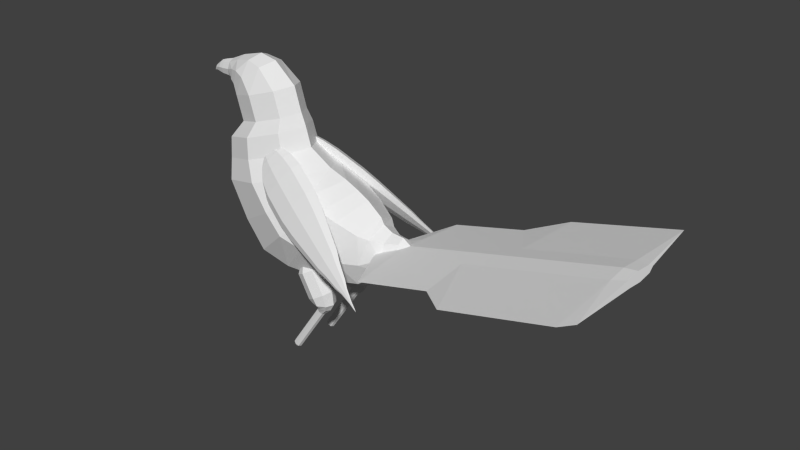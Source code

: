 # Source: magpie.blend  (saved by Blender 2.70.0; exported with 4.5.12 LTS)
import bpy
from mathutils import Matrix  # noqa: F401  (used for matrix-valued properties, if any)

bpy.ops.wm.read_factory_settings(use_empty=True)
scene = bpy.context.scene
scene.name = 'Scene'

# ---- collections
col_collection_1 = bpy.data.collections.new('Collection 1'); scene.collection.children.link(col_collection_1)

# ---- world
world_world = bpy.data.worlds.new('World'); scene.world = world_world
world_world.color = (0.05088, 0.05088, 0.05088)
world_world.use_sun_shadow = False
world_world.sun_shadow_jitter_overblur = 0.0
world_world.cycles.sampling_method = 'MANUAL'
world_world.cycles.sample_map_resolution = 256

# ---- meshes
me_cylinder_005 = bpy.data.meshes.new('Cylinder.005')
me_cylinder_005.from_pydata([(2.638e-07, 1.304e-07, 6.123), (7.238e-08, 0.956, -0.35), (7.238e-08, 0.956, 0.35), (0.2828, 0.2828, -0.35), (0.2828, 0.2828, 0.35), (0.4, -1.748e-08, -0.35), (0.4, -1.748e-08, 0.35), (0.2828, -0.2828, -0.35), (0.2828, -0.2828, 0.35), (-1.048e-07, -0.9367, -0.35), (-1.048e-07, -0.9367, 0.35), (-0.2828, -0.2828, -0.35), (-0.2828, -0.2828, 0.35), (-0.4, 4.77e-09, -0.35), (-0.4, 4.77e-09, 0.35), (-0.2828, 0.2828, -0.35), (-0.2828, 0.2828, 0.35), (1.931e-07, -9.245e-08, -1.116), (1.469e-07, 0.956, 1.019), (0.2828, 0.2828, 1.019), (0.4, -8.029e-08, 1.019), (0.2828, -0.2828, 1.019), (-3.033e-08, -0.9367, 1.019), (-0.2828, -0.2828, 1.019), (-0.4, -5.804e-08, 1.019), (-0.2828, 0.2828, 1.019), (1.171e-07, 0.956, 1.8), (0.2828, 0.2828, 1.8), (0.4, 1.844e-08, 1.8), (0.2828, -0.2828, 1.8), (-6.013e-08, -0.9367, 1.8), (-0.2828, -0.2828, 1.8), (-0.4, 4.069e-08, 1.8), (-0.2828, 0.2828, 1.8), (4.017e-07, 1.32, 2.723), (0.2828, 0.2828, 2.723), (0.4, 9.923e-08, 2.723), (0.2828, -0.2828, 2.723), (-3.83e-07, -1.311, 2.723), (-0.2828, -0.2828, 2.723), (-0.4, 1.215e-07, 2.723), (-0.2828, 0.2828, 2.723), (2.08e-07, 1.32, 3.671), (0.2828, 0.2828, 3.671), (0.4, 1.8e-07, 3.671), (0.2828, -0.2828, 3.671), (-5.767e-07, -1.311, 3.671), (-0.2828, -0.2828, 3.671), (-0.4, 2.023e-07, 3.671), (-0.2828, 0.2828, 3.671), (1.782e-07, 1.32, 4.474), (0.2828, 0.2828, 4.474), (0.4, 2.765e-07, 4.474), (0.2828, -0.2828, 4.474), (-6.065e-07, -1.311, 4.474), (-0.2828, -0.2828, 4.474), (-0.4, 2.987e-07, 4.474), (-0.2828, 0.2828, 4.474), (5.06e-07, 1.32, 5.113), (0.2828, 0.2828, 5.113), (0.4, 2.119e-07, 5.113), (0.2828, -0.2828, 5.113), (-2.787e-07, -1.311, 5.113), (-0.2828, -0.2828, 5.113), (-0.4, 2.341e-07, 5.113), (-0.2828, 0.2828, 5.113), (6.849e-07, 1.32, 5.78), (0.2828, 0.2828, 5.78), (0.4, 1.445e-07, 5.78), (0.2828, -0.2828, 5.78), (-9.986e-08, -1.311, 5.78), (-0.2828, -0.2828, 5.78), (-0.4, 1.667e-07, 5.78), (-0.2828, 0.2828, 5.78), (2.638e-07, 0.294, 6.123), (0.2079, 0.2079, 6.123), (0.294, 1.175e-07, 6.123), (0.2079, -0.2079, 6.123), (-1.397e-07, -1.205, 6.123), (-0.2079, -0.2079, 6.123), (-0.294, 1.339e-07, 6.123), (-0.2079, 0.2079, 6.123), (1.931e-07, 0.2533, -1.116), (0.1791, 0.1791, -1.116), (0.2533, -1.035e-07, -1.116), (0.1791, -0.1791, -1.116), (1.71e-07, -0.2533, -1.116), (-0.1791, -0.1791, -1.116), (-0.2533, -8.943e-08, -1.116), (-0.1791, 0.1791, -1.116)], [], [(1, 3, 83, 82), (4, 2, 18, 19), (1, 2, 4, 3), (3, 5, 84, 83), (6, 4, 19, 20), (3, 4, 6, 5), (5, 7, 85, 84), (8, 6, 20, 21), (5, 6, 8, 7), (7, 9, 86, 85), (10, 8, 21, 22), (7, 8, 10, 9), (9, 11, 87, 86), (12, 10, 22, 23), (9, 10, 12, 11), (11, 13, 88, 87), (14, 12, 23, 24), (11, 12, 14, 13), (13, 15, 89, 88), (16, 14, 24, 25), (13, 14, 16, 15), (15, 1, 82, 89), (2, 16, 25, 18), (15, 16, 2, 1), (19, 18, 26, 27), (20, 19, 27, 28), (21, 20, 28, 29), (22, 21, 29, 30), (23, 22, 30, 31), (24, 23, 31, 32), (25, 24, 32, 33), (18, 25, 33, 26), (27, 26, 34, 35), (28, 27, 35, 36), (29, 28, 36, 37), (30, 29, 37, 38), (31, 30, 38, 39), (32, 31, 39, 40), (33, 32, 40, 41), (26, 33, 41, 34), (35, 34, 42, 43), (36, 35, 43, 44), (37, 36, 44, 45), (38, 37, 45, 46), (39, 38, 46, 47), (40, 39, 47, 48), (41, 40, 48, 49), (34, 41, 49, 42), (43, 42, 50, 51), (44, 43, 51, 52), (45, 44, 52, 53), (46, 45, 53, 54), (47, 46, 54, 55), (48, 47, 55, 56), (49, 48, 56, 57), (42, 49, 57, 50), (51, 50, 58, 59), (52, 51, 59, 60), (53, 52, 60, 61), (54, 53, 61, 62), (55, 54, 62, 63), (56, 55, 63, 64), (57, 56, 64, 65), (50, 57, 65, 58), (59, 58, 66, 67), (60, 59, 67, 68), (61, 60, 68, 69), (62, 61, 69, 70), (63, 62, 70, 71), (64, 63, 71, 72), (65, 64, 72, 73), (58, 65, 73, 66), (67, 66, 74, 75), (68, 67, 75, 76), (69, 68, 76, 77), (70, 69, 77, 78), (71, 70, 78, 79), (72, 71, 79, 80), (73, 72, 80, 81), (66, 73, 81, 74), (0, 75, 74), (0, 76, 75), (0, 77, 76), (0, 78, 77), (0, 79, 78), (0, 80, 79), (0, 81, 80), (0, 74, 81), (17, 82, 83), (17, 83, 84), (17, 84, 85), (17, 85, 86), (17, 86, 87), (17, 87, 88), (17, 88, 89), (17, 89, 82)])
me_cylinder_005.use_remesh_preserve_volume = False
me_cylinder_005.use_remesh_preserve_attributes = False
me_cylinder_005.use_mirror_vertex_groups = False
me_cylinder_005.update()
me_cylinder_004 = bpy.data.meshes.new('Cylinder.004')
me_cylinder_004.from_pydata([(0.0, 0.4, -0.35), (0.0, 0.4, 0.35), (0.2828, 0.2828, -0.35), (0.2828, 0.2828, 0.35), (0.4, -1.748e-08, -0.35), (0.4, -1.748e-08, 0.35), (0.2828, -0.2828, -0.35), (0.2828, -0.2828, 0.35), (-3.497e-08, -0.4, -0.35), (-3.497e-08, -0.4, 0.35), (-0.2828, -0.2828, -0.35), (-0.2828, -0.2828, 0.35), (-0.4, 4.77e-09, -0.35), (-0.4, 4.77e-09, 0.35), (-0.2828, 0.2828, -0.35), (-0.2828, 0.2828, 0.35), (-1.877, -1.175e-07, -1.571), (-0.0549, 0.3326, -0.5728), (0.1602, 0.2352, -0.6672), (0.2493, -1.899e-08, -0.7062), (0.1602, -0.2352, -0.6672), (-0.0549, -0.3326, -0.5728), (-0.27, -0.2352, -0.4785), (-0.3591, -1.478e-09, -0.4394), (-0.27, 0.2352, -0.4785), (-0.1062, 0.2104, -0.6877), (0.006385, 0.1488, -0.7841), (0.05302, -1.434e-08, -0.824), (0.006385, -0.1488, -0.7841), (-0.1062, -0.2104, -0.6877), (-0.2188, -0.1488, -0.5913), (-0.2654, -3.283e-10, -0.5514), (-0.2188, 0.1488, -0.5913), (-0.2905, 0.122, -0.7804), (-0.2517, 0.08629, -0.8567), (-0.2356, -2.228e-08, -0.8884), (-0.2517, -0.08629, -0.8567), (-0.2905, -0.122, -0.7804), (-0.3292, -0.08629, -0.704), (-0.3453, -9.648e-09, -0.6723), (-0.3292, 0.08629, -0.704), (3.38e-08, 1.831e-09, 0.6726), (-0.6219, 0.122, -0.9456), (-0.5831, 0.08629, -1.022), (-0.5671, -5.122e-08, -1.054), (-0.5831, -0.08629, -1.022), (-0.6219, -0.122, -0.9456), (-0.6607, -0.08629, -0.8692), (-0.6767, -3.859e-08, -0.8375), (-0.6607, 0.08629, -0.8692), (-0.9211, 0.122, -1.095), (-0.8823, 0.08629, -1.171), (-0.8663, -6.628e-08, -1.203), (-0.8823, -0.08629, -1.171), (-0.9211, -0.122, -1.095), (-0.9599, -0.08629, -1.018), (-0.9759, -5.365e-08, -0.9867), (-0.9599, 0.08629, -1.018), (-1.274, 0.122, -1.271), (-1.235, 0.08629, -1.347), (-1.219, -8.174e-08, -1.379), (-1.235, -0.08629, -1.347), (-1.274, -0.122, -1.271), (-1.313, -0.08629, -1.194), (-1.329, -6.911e-08, -1.163), (-1.313, 0.08629, -1.194), (-1.676, 0.122, -1.471), (-1.638, 0.08629, -1.548), (-1.621, -1.133e-07, -1.579), (-1.638, -0.08629, -1.548), (-1.676, -0.122, -1.471), (-1.715, -0.08629, -1.395), (-1.731, -1.007e-07, -1.363), (-1.715, 0.08629, -1.395), (-1.777, 0.122, -1.521), (-1.738, 0.08629, -1.598), (-1.722, -1.226e-07, -1.629), (-1.738, -0.08629, -1.598), (-1.777, -0.122, -1.521), (-1.815, -0.08629, -1.445), (-1.832, -1.099e-07, -1.413), (-1.815, 0.08629, -1.445), (-1.877, 0.04294, -1.571), (-1.864, 0.03036, -1.598), (-1.858, -1.204e-07, -1.609), (-1.864, -0.03036, -1.598), (-1.877, -0.04294, -1.571), (-1.891, -0.03036, -1.544), (-1.897, -1.16e-07, -1.533), (-1.891, 0.03036, -1.544), (3.38e-08, 0.1605, 0.6726), (0.1135, 0.1135, 0.6726), (0.1605, -5.186e-09, 0.6726), (0.1135, -0.1135, 0.6726), (1.977e-08, -0.1605, 0.6726), (-0.1135, -0.1135, 0.6726), (-0.1605, 3.745e-09, 0.6726), (-0.1135, 0.1135, 0.6726)], [], [(0, 2, 18, 17), (3, 1, 90, 91), (0, 1, 3, 2), (2, 4, 19, 18), (5, 3, 91, 92), (2, 3, 5, 4), (4, 6, 20, 19), (7, 5, 92, 93), (4, 5, 7, 6), (6, 8, 21, 20), (9, 7, 93, 94), (6, 7, 9, 8), (8, 10, 22, 21), (11, 9, 94, 95), (8, 9, 11, 10), (10, 12, 23, 22), (13, 11, 95, 96), (10, 11, 13, 12), (12, 14, 24, 23), (15, 13, 96, 97), (12, 13, 15, 14), (14, 0, 17, 24), (1, 15, 97, 90), (14, 15, 1, 0), (17, 18, 26, 25), (18, 19, 27, 26), (19, 20, 28, 27), (20, 21, 29, 28), (21, 22, 30, 29), (22, 23, 31, 30), (23, 24, 32, 31), (24, 17, 25, 32), (25, 26, 34, 33), (26, 27, 35, 34), (27, 28, 36, 35), (28, 29, 37, 36), (29, 30, 38, 37), (30, 31, 39, 38), (31, 32, 40, 39), (32, 25, 33, 40), (33, 34, 43, 42), (34, 35, 44, 43), (35, 36, 45, 44), (36, 37, 46, 45), (37, 38, 47, 46), (38, 39, 48, 47), (39, 40, 49, 48), (40, 33, 42, 49), (42, 43, 51, 50), (43, 44, 52, 51), (44, 45, 53, 52), (45, 46, 54, 53), (46, 47, 55, 54), (47, 48, 56, 55), (48, 49, 57, 56), (49, 42, 50, 57), (50, 51, 59, 58), (51, 52, 60, 59), (52, 53, 61, 60), (53, 54, 62, 61), (54, 55, 63, 62), (55, 56, 64, 63), (56, 57, 65, 64), (57, 50, 58, 65), (58, 59, 67, 66), (59, 60, 68, 67), (60, 61, 69, 68), (61, 62, 70, 69), (62, 63, 71, 70), (63, 64, 72, 71), (64, 65, 73, 72), (65, 58, 66, 73), (66, 67, 75, 74), (67, 68, 76, 75), (68, 69, 77, 76), (69, 70, 78, 77), (70, 71, 79, 78), (71, 72, 80, 79), (72, 73, 81, 80), (73, 66, 74, 81), (74, 75, 83, 82), (75, 76, 84, 83), (76, 77, 85, 84), (77, 78, 86, 85), (78, 79, 87, 86), (79, 80, 88, 87), (80, 81, 89, 88), (81, 74, 82, 89), (16, 82, 83), (16, 83, 84), (16, 84, 85), (16, 85, 86), (16, 86, 87), (16, 87, 88), (16, 88, 89), (16, 89, 82), (41, 91, 90), (41, 92, 91), (41, 93, 92), (41, 94, 93), (41, 95, 94), (41, 96, 95), (41, 97, 96), (41, 90, 97)])
me_cylinder_004.use_remesh_preserve_volume = False
me_cylinder_004.use_remesh_preserve_attributes = False
me_cylinder_004.use_mirror_vertex_groups = False
me_cylinder_004.update()
me_cylinder_003 = bpy.data.meshes.new('Cylinder.003')
me_cylinder_003.from_pydata([(0.0, 0.4, -0.35), (0.0, 0.4, 0.35), (0.2828, 0.2828, -0.35), (0.2828, 0.2828, 0.35), (0.4, -1.748e-08, -0.35), (0.4, -1.748e-08, 0.35), (0.2828, -0.2828, -0.35), (0.2828, -0.2828, 0.35), (-3.497e-08, -0.4, -0.35), (-3.497e-08, -0.4, 0.35), (-0.2828, -0.2828, -0.35), (-0.2828, -0.2828, 0.35), (-0.4, 4.77e-09, -0.35), (-0.4, 4.77e-09, 0.35), (-0.2828, 0.2828, -0.35), (-0.2828, 0.2828, 0.35), (-3.718e-08, 0.3637, -0.7657), (0.2572, 0.2572, -0.7657), (0.3637, 3.028e-09, -0.7657), (0.2572, -0.2572, -0.7657), (-6.897e-08, -0.3637, -0.7657), (-0.2572, -0.2572, -0.7657), (-0.3637, 2.326e-08, -0.7657), (-0.2572, 0.2572, -0.7657), (1.671e-08, 0.309, -1.162), (0.2185, 0.2185, -1.162), (0.309, 2.277e-08, -1.162), (0.2185, -0.2185, -1.162), (-1.03e-08, -0.309, -1.162), (-0.2185, -0.2185, -1.162), (-0.309, 3.996e-08, -1.162), (-0.2185, 0.2185, -1.162), (1.617e-08, 0.261, -1.494), (0.1845, 0.1845, -1.494), (0.261, 4.274e-08, -1.494), (0.1845, -0.1845, -1.494), (-6.645e-09, -0.261, -1.494), (-0.1845, -0.1845, -1.494), (-0.261, 5.726e-08, -1.494), (-0.1845, 0.1845, -1.494), (7.648e-08, 0.2269, -1.748), (0.1604, 0.1604, -1.748), (0.2269, 5.632e-08, -1.748), (0.1604, -0.1604, -1.748), (5.664e-08, -0.2269, -1.748), (-0.1604, -0.1604, -1.748), (-0.2269, 6.895e-08, -1.748), (-0.1604, 0.1604, -1.748), (3.856e-08, 0.1729, -1.975), (0.1223, 0.1223, -1.975), (0.1729, 7.078e-08, -1.975), (0.1223, -0.1223, -1.975), (2.344e-08, -0.1729, -1.975), (-0.1223, -0.1223, -1.975), (-0.1729, 8.04e-08, -1.975), (-0.1223, 0.1223, -1.975), (-1.62e-09, 0.1389, -2.167), (0.09823, 0.09823, -2.167), (0.1389, 8.149e-08, -2.167), (0.09823, -0.09823, -2.167), (-1.376e-08, -0.1389, -2.167), (-0.09823, -0.09823, -2.167), (-0.1389, 8.922e-08, -2.167), (-0.09823, 0.09823, -2.167), (-5.759e-08, 0.1101, -2.346), (0.07785, 0.07785, -2.346), (0.1101, 9.134e-08, -2.346), (0.07785, -0.07785, -2.346), (-6.722e-08, -0.1101, -2.346), (-0.07785, -0.07785, -2.346), (-0.1101, 9.747e-08, -2.346), (-0.07785, 0.07785, -2.346), (-8.646e-08, 0.06185, -2.538), (0.04373, 0.04373, -2.538), (0.06185, 1.023e-07, -2.538), (0.04373, -0.04373, -2.538), (-9.187e-08, -0.06185, -2.538), (-0.04373, -0.04373, -2.538), (-0.06185, 1.057e-07, -2.538), (-0.04373, 0.04373, -2.538), (-7.173e-08, 0.0395, -2.695), (0.02793, 0.02793, -2.695), (0.0395, 1.102e-07, -2.695), (0.02793, -0.02793, -2.695), (-7.518e-08, -0.0395, -2.695), (-0.02793, -0.02793, -2.695), (-0.0395, 1.124e-07, -2.695), (-0.02793, 0.02793, -2.695), (-2.273e-08, 1.256e-07, -3.037), (-7.99e-08, 0.02091, -2.825), (0.01478, 0.01478, -2.825), (0.02091, 1.156e-07, -2.825), (0.01478, -0.01478, -2.825), (-8.173e-08, -0.02091, -2.825), (-0.01478, -0.01478, -2.825), (-0.02091, 1.167e-07, -2.825), (-0.01478, 0.01478, -2.825), (-8.403e-08, 0.01181, -2.955), (0.008351, 0.008351, -2.955), (0.01181, 1.222e-07, -2.955), (0.008351, -0.008351, -2.955), (-8.506e-08, -0.01181, -2.955), (-0.008351, -0.008351, -2.955), (-0.01181, 1.228e-07, -2.955), (-0.008351, 0.008351, -2.955), (-2.273e-08, 0.002112, -3.037), (0.001493, 0.001493, -3.037), (0.002112, 1.255e-07, -3.037), (0.001493, -0.001493, -3.037), (-2.291e-08, -0.002112, -3.037), (-0.001493, -0.001493, -3.037), (-0.002112, 1.257e-07, -3.037), (-0.001493, 0.001493, -3.037), (-4.489e-08, 0.3543, 0.7047), (0.2505, 0.2505, 0.7047), (0.3543, -3.475e-08, 0.7047), (0.2505, -0.2505, 0.7047), (-7.587e-08, -0.3543, 0.7047), (-0.2505, -0.2505, 0.7047), (-0.3543, -1.504e-08, 0.7047), (-0.2505, 0.2505, 0.7047), (1.325e-07, -4.833e-08, 1.249), (-4.571e-08, 0.2935, 0.944), (0.2075, 0.2075, 0.944), (0.2935, -4.385e-08, 0.944), (0.2075, -0.2075, 0.944), (-7.137e-08, -0.2935, 0.944), (-0.2075, -0.2075, 0.944), (-0.2935, -2.752e-08, 0.944), (-0.2075, 0.2075, 0.944), (-4.953e-08, 0.1729, 1.144), (0.1223, 0.1223, 1.144), (0.1729, -4.859e-08, 1.144), (0.1223, -0.1223, 1.144), (-6.465e-08, -0.1729, 1.144), (-0.1223, -0.1223, 1.144), (-0.1729, -3.897e-08, 1.144), (-0.1223, 0.1223, 1.144), (1.325e-07, 0.05693, 1.249), (0.04025, 0.04025, 1.249), (0.05693, -5.082e-08, 1.249), (0.04025, -0.04025, 1.249), (1.275e-07, -0.05693, 1.249), (-0.04025, -0.04025, 1.249), (-0.05693, -4.765e-08, 1.249), (-0.04025, 0.04025, 1.249)], [], [(0, 2, 17, 16), (3, 1, 113, 114), (0, 1, 3, 2), (2, 4, 18, 17), (5, 3, 114, 115), (2, 3, 5, 4), (4, 6, 19, 18), (7, 5, 115, 116), (4, 5, 7, 6), (6, 8, 20, 19), (9, 7, 116, 117), (6, 7, 9, 8), (8, 10, 21, 20), (11, 9, 117, 118), (8, 9, 11, 10), (10, 12, 22, 21), (13, 11, 118, 119), (10, 11, 13, 12), (12, 14, 23, 22), (15, 13, 119, 120), (12, 13, 15, 14), (14, 0, 16, 23), (1, 15, 120, 113), (14, 15, 1, 0), (16, 17, 25, 24), (17, 18, 26, 25), (18, 19, 27, 26), (19, 20, 28, 27), (20, 21, 29, 28), (21, 22, 30, 29), (22, 23, 31, 30), (23, 16, 24, 31), (24, 25, 33, 32), (25, 26, 34, 33), (26, 27, 35, 34), (27, 28, 36, 35), (28, 29, 37, 36), (29, 30, 38, 37), (30, 31, 39, 38), (31, 24, 32, 39), (32, 33, 41, 40), (33, 34, 42, 41), (34, 35, 43, 42), (35, 36, 44, 43), (36, 37, 45, 44), (37, 38, 46, 45), (38, 39, 47, 46), (39, 32, 40, 47), (40, 41, 49, 48), (41, 42, 50, 49), (42, 43, 51, 50), (43, 44, 52, 51), (44, 45, 53, 52), (45, 46, 54, 53), (46, 47, 55, 54), (47, 40, 48, 55), (48, 49, 57, 56), (49, 50, 58, 57), (50, 51, 59, 58), (51, 52, 60, 59), (52, 53, 61, 60), (53, 54, 62, 61), (54, 55, 63, 62), (55, 48, 56, 63), (56, 57, 65, 64), (57, 58, 66, 65), (58, 59, 67, 66), (59, 60, 68, 67), (60, 61, 69, 68), (61, 62, 70, 69), (62, 63, 71, 70), (63, 56, 64, 71), (64, 65, 73, 72), (65, 66, 74, 73), (66, 67, 75, 74), (67, 68, 76, 75), (68, 69, 77, 76), (69, 70, 78, 77), (70, 71, 79, 78), (71, 64, 72, 79), (72, 73, 81, 80), (73, 74, 82, 81), (74, 75, 83, 82), (75, 76, 84, 83), (76, 77, 85, 84), (77, 78, 86, 85), (78, 79, 87, 86), (79, 72, 80, 87), (80, 81, 90, 89), (81, 82, 91, 90), (82, 83, 92, 91), (83, 84, 93, 92), (84, 85, 94, 93), (85, 86, 95, 94), (86, 87, 96, 95), (87, 80, 89, 96), (89, 90, 98, 97), (90, 91, 99, 98), (91, 92, 100, 99), (92, 93, 101, 100), (93, 94, 102, 101), (94, 95, 103, 102), (95, 96, 104, 103), (96, 89, 97, 104), (97, 98, 106, 105), (98, 99, 107, 106), (99, 100, 108, 107), (100, 101, 109, 108), (101, 102, 110, 109), (102, 103, 111, 110), (103, 104, 112, 111), (104, 97, 105, 112), (88, 105, 106), (88, 106, 107), (88, 107, 108), (88, 108, 109), (88, 109, 110), (88, 110, 111), (88, 111, 112), (88, 112, 105), (114, 113, 122, 123), (115, 114, 123, 124), (116, 115, 124, 125), (117, 116, 125, 126), (118, 117, 126, 127), (119, 118, 127, 128), (120, 119, 128, 129), (113, 120, 129, 122), (123, 122, 130, 131), (124, 123, 131, 132), (125, 124, 132, 133), (126, 125, 133, 134), (127, 126, 134, 135), (128, 127, 135, 136), (129, 128, 136, 137), (122, 129, 137, 130), (131, 130, 138, 139), (132, 131, 139, 140), (133, 132, 140, 141), (134, 133, 141, 142), (135, 134, 142, 143), (136, 135, 143, 144), (137, 136, 144, 145), (130, 137, 145, 138), (121, 139, 138), (121, 140, 139), (121, 141, 140), (121, 142, 141), (121, 143, 142), (121, 144, 143), (121, 145, 144), (121, 138, 145)])
me_cylinder_003.use_remesh_preserve_volume = False
me_cylinder_003.use_remesh_preserve_attributes = False
me_cylinder_003.use_mirror_vertex_groups = False
me_cylinder_003.update()
me_cylinder_002 = bpy.data.meshes.new('Cylinder.002')
me_cylinder_002.from_pydata([(0.0, 0.4, -0.35), (0.0, 0.4, 0.35), (0.2828, 0.2828, -0.35), (0.2828, 0.2828, 0.35), (0.4, -1.748e-08, -0.35), (0.4, -1.748e-08, 0.35), (0.2828, -0.2828, -0.35), (0.2828, -0.2828, 0.35), (-3.497e-08, -0.4, -0.35), (-3.497e-08, -0.4, 0.35), (-0.2828, -0.2828, -0.35), (-0.2828, -0.2828, 0.35), (-0.4, 4.77e-09, -0.35), (-0.4, 4.77e-09, 0.35), (-0.2828, 0.2828, -0.35), (-0.2828, 0.2828, 0.35), (-3.718e-08, 0.3637, -0.7657), (0.2572, 0.2572, -0.7657), (0.3637, 3.028e-09, -0.7657), (0.2572, -0.2572, -0.7657), (-6.897e-08, -0.3637, -0.7657), (-0.2572, -0.2572, -0.7657), (-0.3637, 2.326e-08, -0.7657), (-0.2572, 0.2572, -0.7657), (1.671e-08, 0.309, -1.162), (0.2185, 0.2185, -1.162), (0.309, 2.277e-08, -1.162), (0.2185, -0.2185, -1.162), (-1.03e-08, -0.309, -1.162), (-0.2185, -0.2185, -1.162), (-0.309, 3.996e-08, -1.162), (-0.2185, 0.2185, -1.162), (1.617e-08, 0.261, -1.494), (0.1845, 0.1845, -1.494), (0.261, 4.274e-08, -1.494), (0.1845, -0.1845, -1.494), (-6.645e-09, -0.261, -1.494), (-0.1845, -0.1845, -1.494), (-0.261, 5.726e-08, -1.494), (-0.1845, 0.1845, -1.494), (7.648e-08, 0.2269, -1.748), (0.1604, 0.1604, -1.748), (0.2269, 5.632e-08, -1.748), (0.1604, -0.1604, -1.748), (5.664e-08, -0.2269, -1.748), (-0.1604, -0.1604, -1.748), (-0.2269, 6.895e-08, -1.748), (-0.1604, 0.1604, -1.748), (3.856e-08, 0.1729, -1.975), (0.1223, 0.1223, -1.975), (0.1729, 7.078e-08, -1.975), (0.1223, -0.1223, -1.975), (2.344e-08, -0.1729, -1.975), (-0.1223, -0.1223, -1.975), (-0.1729, 8.04e-08, -1.975), (-0.1223, 0.1223, -1.975), (-1.62e-09, 0.1389, -2.167), (0.09823, 0.09823, -2.167), (0.1389, 8.149e-08, -2.167), (0.09823, -0.09823, -2.167), (-1.376e-08, -0.1389, -2.167), (-0.09823, -0.09823, -2.167), (-0.1389, 8.922e-08, -2.167), (-0.09823, 0.09823, -2.167), (-5.759e-08, 0.1101, -2.346), (0.07785, 0.07785, -2.346), (0.1101, 9.134e-08, -2.346), (0.07785, -0.07785, -2.346), (-6.722e-08, -0.1101, -2.346), (-0.07785, -0.07785, -2.346), (-0.1101, 9.747e-08, -2.346), (-0.07785, 0.07785, -2.346), (-8.646e-08, 0.06185, -2.538), (0.04373, 0.04373, -2.538), (0.06185, 1.023e-07, -2.538), (0.04373, -0.04373, -2.538), (-9.187e-08, -0.06185, -2.538), (-0.04373, -0.04373, -2.538), (-0.06185, 1.057e-07, -2.538), (-0.04373, 0.04373, -2.538), (-7.173e-08, 0.0395, -2.695), (0.02793, 0.02793, -2.695), (0.0395, 1.102e-07, -2.695), (0.02793, -0.02793, -2.695), (-7.518e-08, -0.0395, -2.695), (-0.02793, -0.02793, -2.695), (-0.0395, 1.124e-07, -2.695), (-0.02793, 0.02793, -2.695), (-2.273e-08, 1.256e-07, -3.037), (-7.99e-08, 0.02091, -2.825), (0.01478, 0.01478, -2.825), (0.02091, 1.156e-07, -2.825), (0.01478, -0.01478, -2.825), (-8.173e-08, -0.02091, -2.825), (-0.01478, -0.01478, -2.825), (-0.02091, 1.167e-07, -2.825), (-0.01478, 0.01478, -2.825), (-8.403e-08, 0.01181, -2.955), (0.008351, 0.008351, -2.955), (0.01181, 1.222e-07, -2.955), (0.008351, -0.008351, -2.955), (-8.506e-08, -0.01181, -2.955), (-0.008351, -0.008351, -2.955), (-0.01181, 1.228e-07, -2.955), (-0.008351, 0.008351, -2.955), (-2.273e-08, 0.002112, -3.037), (0.001493, 0.001493, -3.037), (0.002112, 1.255e-07, -3.037), (0.001493, -0.001493, -3.037), (-2.291e-08, -0.002112, -3.037), (-0.001493, -0.001493, -3.037), (-0.002112, 1.257e-07, -3.037), (-0.001493, 0.001493, -3.037), (-4.489e-08, 0.3543, 0.7047), (0.2505, 0.2505, 0.7047), (0.3543, -3.475e-08, 0.7047), (0.2505, -0.2505, 0.7047), (-7.587e-08, -0.3543, 0.7047), (-0.2505, -0.2505, 0.7047), (-0.3543, -1.504e-08, 0.7047), (-0.2505, 0.2505, 0.7047), (1.325e-07, -4.833e-08, 1.249), (-4.571e-08, 0.2935, 0.944), (0.2075, 0.2075, 0.944), (0.2935, -4.385e-08, 0.944), (0.2075, -0.2075, 0.944), (-7.137e-08, -0.2935, 0.944), (-0.2075, -0.2075, 0.944), (-0.2935, -2.752e-08, 0.944), (-0.2075, 0.2075, 0.944), (-4.953e-08, 0.1729, 1.144), (0.1223, 0.1223, 1.144), (0.1729, -4.859e-08, 1.144), (0.1223, -0.1223, 1.144), (-6.465e-08, -0.1729, 1.144), (-0.1223, -0.1223, 1.144), (-0.1729, -3.897e-08, 1.144), (-0.1223, 0.1223, 1.144), (1.325e-07, 0.05693, 1.249), (0.04025, 0.04025, 1.249), (0.05693, -5.082e-08, 1.249), (0.04025, -0.04025, 1.249), (1.275e-07, -0.05693, 1.249), (-0.04025, -0.04025, 1.249), (-0.05693, -4.765e-08, 1.249), (-0.04025, 0.04025, 1.249)], [], [(0, 2, 17, 16), (3, 1, 113, 114), (0, 1, 3, 2), (2, 4, 18, 17), (5, 3, 114, 115), (2, 3, 5, 4), (4, 6, 19, 18), (7, 5, 115, 116), (4, 5, 7, 6), (6, 8, 20, 19), (9, 7, 116, 117), (6, 7, 9, 8), (8, 10, 21, 20), (11, 9, 117, 118), (8, 9, 11, 10), (10, 12, 22, 21), (13, 11, 118, 119), (10, 11, 13, 12), (12, 14, 23, 22), (15, 13, 119, 120), (12, 13, 15, 14), (14, 0, 16, 23), (1, 15, 120, 113), (14, 15, 1, 0), (16, 17, 25, 24), (17, 18, 26, 25), (18, 19, 27, 26), (19, 20, 28, 27), (20, 21, 29, 28), (21, 22, 30, 29), (22, 23, 31, 30), (23, 16, 24, 31), (24, 25, 33, 32), (25, 26, 34, 33), (26, 27, 35, 34), (27, 28, 36, 35), (28, 29, 37, 36), (29, 30, 38, 37), (30, 31, 39, 38), (31, 24, 32, 39), (32, 33, 41, 40), (33, 34, 42, 41), (34, 35, 43, 42), (35, 36, 44, 43), (36, 37, 45, 44), (37, 38, 46, 45), (38, 39, 47, 46), (39, 32, 40, 47), (40, 41, 49, 48), (41, 42, 50, 49), (42, 43, 51, 50), (43, 44, 52, 51), (44, 45, 53, 52), (45, 46, 54, 53), (46, 47, 55, 54), (47, 40, 48, 55), (48, 49, 57, 56), (49, 50, 58, 57), (50, 51, 59, 58), (51, 52, 60, 59), (52, 53, 61, 60), (53, 54, 62, 61), (54, 55, 63, 62), (55, 48, 56, 63), (56, 57, 65, 64), (57, 58, 66, 65), (58, 59, 67, 66), (59, 60, 68, 67), (60, 61, 69, 68), (61, 62, 70, 69), (62, 63, 71, 70), (63, 56, 64, 71), (64, 65, 73, 72), (65, 66, 74, 73), (66, 67, 75, 74), (67, 68, 76, 75), (68, 69, 77, 76), (69, 70, 78, 77), (70, 71, 79, 78), (71, 64, 72, 79), (72, 73, 81, 80), (73, 74, 82, 81), (74, 75, 83, 82), (75, 76, 84, 83), (76, 77, 85, 84), (77, 78, 86, 85), (78, 79, 87, 86), (79, 72, 80, 87), (80, 81, 90, 89), (81, 82, 91, 90), (82, 83, 92, 91), (83, 84, 93, 92), (84, 85, 94, 93), (85, 86, 95, 94), (86, 87, 96, 95), (87, 80, 89, 96), (89, 90, 98, 97), (90, 91, 99, 98), (91, 92, 100, 99), (92, 93, 101, 100), (93, 94, 102, 101), (94, 95, 103, 102), (95, 96, 104, 103), (96, 89, 97, 104), (97, 98, 106, 105), (98, 99, 107, 106), (99, 100, 108, 107), (100, 101, 109, 108), (101, 102, 110, 109), (102, 103, 111, 110), (103, 104, 112, 111), (104, 97, 105, 112), (88, 105, 106), (88, 106, 107), (88, 107, 108), (88, 108, 109), (88, 109, 110), (88, 110, 111), (88, 111, 112), (88, 112, 105), (114, 113, 122, 123), (115, 114, 123, 124), (116, 115, 124, 125), (117, 116, 125, 126), (118, 117, 126, 127), (119, 118, 127, 128), (120, 119, 128, 129), (113, 120, 129, 122), (123, 122, 130, 131), (124, 123, 131, 132), (125, 124, 132, 133), (126, 125, 133, 134), (127, 126, 134, 135), (128, 127, 135, 136), (129, 128, 136, 137), (122, 129, 137, 130), (131, 130, 138, 139), (132, 131, 139, 140), (133, 132, 140, 141), (134, 133, 141, 142), (135, 134, 142, 143), (136, 135, 143, 144), (137, 136, 144, 145), (130, 137, 145, 138), (121, 139, 138), (121, 140, 139), (121, 141, 140), (121, 142, 141), (121, 143, 142), (121, 144, 143), (121, 145, 144), (121, 138, 145)])
me_cylinder_002.use_remesh_preserve_volume = False
me_cylinder_002.use_remesh_preserve_attributes = False
me_cylinder_002.use_mirror_vertex_groups = False
me_cylinder_002.update()
me_cylinder_001 = bpy.data.meshes.new('Cylinder.001')
me_cylinder_001.from_pydata([(0.0, 0.4, -0.35), (0.0, 0.4, 0.35), (0.2828, 0.2828, -0.35), (0.2828, 0.2828, 0.35), (0.4, -1.748e-08, -0.35), (0.4, -1.748e-08, 0.35), (0.2828, -0.2828, -0.35), (0.2828, -0.2828, 0.35), (-3.497e-08, -0.4, -0.35), (-3.497e-08, -0.4, 0.35), (-0.2828, -0.2828, -0.35), (-0.2828, -0.2828, 0.35), (-0.4, 4.77e-09, -0.35), (-0.4, 4.77e-09, 0.35), (-0.2828, 0.2828, -0.35), (-0.2828, 0.2828, 0.35), (-1.877, -1.175e-07, -1.571), (-0.0549, 0.3326, -0.5728), (0.1602, 0.2352, -0.6672), (0.2493, -1.899e-08, -0.7062), (0.1602, -0.2352, -0.6672), (-0.0549, -0.3326, -0.5728), (-0.27, -0.2352, -0.4785), (-0.3591, -1.478e-09, -0.4394), (-0.27, 0.2352, -0.4785), (-0.1062, 0.2104, -0.6877), (0.006385, 0.1488, -0.7841), (0.05302, -1.434e-08, -0.824), (0.006385, -0.1488, -0.7841), (-0.1062, -0.2104, -0.6877), (-0.2188, -0.1488, -0.5913), (-0.2654, -3.283e-10, -0.5514), (-0.2188, 0.1488, -0.5913), (-0.2905, 0.122, -0.7804), (-0.2517, 0.08629, -0.8567), (-0.2356, -2.228e-08, -0.8884), (-0.2517, -0.08629, -0.8567), (-0.2905, -0.122, -0.7804), (-0.3292, -0.08629, -0.704), (-0.3453, -9.648e-09, -0.6723), (-0.3292, 0.08629, -0.704), (3.38e-08, 1.831e-09, 0.6726), (-0.6219, 0.122, -0.9456), (-0.5831, 0.08629, -1.022), (-0.5671, -5.122e-08, -1.054), (-0.5831, -0.08629, -1.022), (-0.6219, -0.122, -0.9456), (-0.6607, -0.08629, -0.8692), (-0.6767, -3.859e-08, -0.8375), (-0.6607, 0.08629, -0.8692), (-0.9211, 0.122, -1.095), (-0.8823, 0.08629, -1.171), (-0.8663, -6.628e-08, -1.203), (-0.8823, -0.08629, -1.171), (-0.9211, -0.122, -1.095), (-0.9599, -0.08629, -1.018), (-0.9759, -5.365e-08, -0.9867), (-0.9599, 0.08629, -1.018), (-1.274, 0.122, -1.271), (-1.235, 0.08629, -1.347), (-1.219, -8.174e-08, -1.379), (-1.235, -0.08629, -1.347), (-1.274, -0.122, -1.271), (-1.313, -0.08629, -1.194), (-1.329, -6.911e-08, -1.163), (-1.313, 0.08629, -1.194), (-1.676, 0.122, -1.471), (-1.638, 0.08629, -1.548), (-1.621, -1.133e-07, -1.579), (-1.638, -0.08629, -1.548), (-1.676, -0.122, -1.471), (-1.715, -0.08629, -1.395), (-1.731, -1.007e-07, -1.363), (-1.715, 0.08629, -1.395), (-1.777, 0.122, -1.521), (-1.738, 0.08629, -1.598), (-1.722, -1.226e-07, -1.629), (-1.738, -0.08629, -1.598), (-1.777, -0.122, -1.521), (-1.815, -0.08629, -1.445), (-1.832, -1.099e-07, -1.413), (-1.815, 0.08629, -1.445), (-1.877, 0.04294, -1.571), (-1.864, 0.03036, -1.598), (-1.858, -1.204e-07, -1.609), (-1.864, -0.03036, -1.598), (-1.877, -0.04294, -1.571), (-1.891, -0.03036, -1.544), (-1.897, -1.16e-07, -1.533), (-1.891, 0.03036, -1.544), (3.38e-08, 0.1605, 0.6726), (0.1135, 0.1135, 0.6726), (0.1605, -5.186e-09, 0.6726), (0.1135, -0.1135, 0.6726), (1.977e-08, -0.1605, 0.6726), (-0.1135, -0.1135, 0.6726), (-0.1605, 3.745e-09, 0.6726), (-0.1135, 0.1135, 0.6726)], [], [(0, 2, 18, 17), (3, 1, 90, 91), (0, 1, 3, 2), (2, 4, 19, 18), (5, 3, 91, 92), (2, 3, 5, 4), (4, 6, 20, 19), (7, 5, 92, 93), (4, 5, 7, 6), (6, 8, 21, 20), (9, 7, 93, 94), (6, 7, 9, 8), (8, 10, 22, 21), (11, 9, 94, 95), (8, 9, 11, 10), (10, 12, 23, 22), (13, 11, 95, 96), (10, 11, 13, 12), (12, 14, 24, 23), (15, 13, 96, 97), (12, 13, 15, 14), (14, 0, 17, 24), (1, 15, 97, 90), (14, 15, 1, 0), (17, 18, 26, 25), (18, 19, 27, 26), (19, 20, 28, 27), (20, 21, 29, 28), (21, 22, 30, 29), (22, 23, 31, 30), (23, 24, 32, 31), (24, 17, 25, 32), (25, 26, 34, 33), (26, 27, 35, 34), (27, 28, 36, 35), (28, 29, 37, 36), (29, 30, 38, 37), (30, 31, 39, 38), (31, 32, 40, 39), (32, 25, 33, 40), (33, 34, 43, 42), (34, 35, 44, 43), (35, 36, 45, 44), (36, 37, 46, 45), (37, 38, 47, 46), (38, 39, 48, 47), (39, 40, 49, 48), (40, 33, 42, 49), (42, 43, 51, 50), (43, 44, 52, 51), (44, 45, 53, 52), (45, 46, 54, 53), (46, 47, 55, 54), (47, 48, 56, 55), (48, 49, 57, 56), (49, 42, 50, 57), (50, 51, 59, 58), (51, 52, 60, 59), (52, 53, 61, 60), (53, 54, 62, 61), (54, 55, 63, 62), (55, 56, 64, 63), (56, 57, 65, 64), (57, 50, 58, 65), (58, 59, 67, 66), (59, 60, 68, 67), (60, 61, 69, 68), (61, 62, 70, 69), (62, 63, 71, 70), (63, 64, 72, 71), (64, 65, 73, 72), (65, 58, 66, 73), (66, 67, 75, 74), (67, 68, 76, 75), (68, 69, 77, 76), (69, 70, 78, 77), (70, 71, 79, 78), (71, 72, 80, 79), (72, 73, 81, 80), (73, 66, 74, 81), (74, 75, 83, 82), (75, 76, 84, 83), (76, 77, 85, 84), (77, 78, 86, 85), (78, 79, 87, 86), (79, 80, 88, 87), (80, 81, 89, 88), (81, 74, 82, 89), (16, 82, 83), (16, 83, 84), (16, 84, 85), (16, 85, 86), (16, 86, 87), (16, 87, 88), (16, 88, 89), (16, 89, 82), (41, 91, 90), (41, 92, 91), (41, 93, 92), (41, 94, 93), (41, 95, 94), (41, 96, 95), (41, 97, 96), (41, 90, 97)])
me_cylinder_001.use_remesh_preserve_volume = False
me_cylinder_001.use_remesh_preserve_attributes = False
me_cylinder_001.use_mirror_vertex_groups = False
me_cylinder_001.update()
me_cylinder = bpy.data.meshes.new('Cylinder')
me_cylinder.from_pydata([(0.7449, -8.738e-08, -1.003), (0.0, 0.4, -0.35), (0.0, 0.4, 0.35), (0.2828, 0.2828, -0.35), (0.2828, 0.2828, 0.35), (0.4, -1.748e-08, -0.35), (0.4, -1.748e-08, 0.35), (0.2828, -0.2828, -0.35), (0.2828, -0.2828, 0.35), (-3.497e-08, -0.4, -0.35), (-3.497e-08, -0.4, 0.35), (-0.2828, -0.2828, -0.35), (-0.2828, -0.2828, 0.35), (-0.4, 4.77e-09, -0.35), (-0.4, 4.77e-09, 0.35), (-0.2828, 0.2828, -0.35), (-0.2828, 0.2828, 0.35), (0.1046, 0.5179, 0.707), (0.4708, 0.3662, 0.707), (0.6225, -2.249e-08, 0.707), (0.4708, -0.3662, 0.707), (0.1046, -0.5179, 0.707), (-0.2616, -0.3662, 0.707), (-0.4133, 6.328e-09, 0.707), (-0.2616, 0.3662, 0.707), (0.1438, 0.557, 1.27), (0.5377, 0.3939, 1.27), (0.7008, -1.37e-08, 1.27), (0.5377, -0.3939, 1.27), (0.1438, -0.557, 1.27), (-0.2501, -0.3939, 1.27), (-0.4132, 1.729e-08, 1.27), (-0.2501, 0.3939, 1.27), (0.07191, 0.6909, 1.835), (0.5605, 0.4885, 1.835), (0.7628, 6.789e-09, 1.835), (0.5605, -0.4885, 1.835), (0.07191, -0.6909, 1.835), (-0.4166, -0.4885, 1.835), (-0.619, 4.523e-08, 1.835), (-0.4166, 0.4885, 1.835), (-0.07191, 0.7492, 2.612), (0.4424, 0.5297, 2.934), (0.6555, 5.673e-08, 3.067), (0.4424, -0.5297, 2.934), (-0.07191, -0.7492, 2.612), (-0.5862, -0.5297, 2.291), (-0.7993, 7.15e-08, 2.158), (-0.5862, 0.5297, 2.291), (-1.509, 2.302e-07, 4.218), (-0.2119, 0.7789, 3.221), (0.294, 0.5508, 3.772), (0.5035, 1.066e-07, 4.0), (0.294, -0.5508, 3.772), (-0.2119, -0.7789, 3.221), (-0.7178, -0.5508, 2.669), (-0.9273, 9.843e-08, 2.441), (-0.7178, 0.5508, 2.669), (-0.4198, 0.7094, 3.614), (0.01445, 0.5016, 4.25), (0.1943, 1.428e-07, 4.513), (0.01445, -0.5016, 4.25), (-0.4198, -0.7094, 3.614), (-0.854, -0.5016, 2.978), (-1.034, 1.183e-07, 2.714), (-0.854, 0.5016, 2.978), (-0.7384, 0.5463, 4.048), (-0.4429, 0.3863, 4.679), (-0.3204, 1.888e-07, 4.94), (-0.4429, -0.3863, 4.679), (-0.7384, -0.5463, 4.048), (-1.034, -0.3863, 3.418), (-1.156, 1.488e-07, 3.157), (-1.034, 0.3863, 3.418), (-0.9524, 0.4009, 4.196), (-0.7986, 0.2835, 4.799), (-0.7349, 2.159e-07, 5.049), (-0.7986, -0.2835, 4.799), (-0.9524, -0.4009, 4.196), (-1.106, -0.2835, 3.593), (-1.17, 1.584e-07, 3.343), (-1.106, 0.2835, 3.593), (-1.175, 0.2455, 4.144), (-1.118, 0.1736, 4.559), (-1.094, 2.264e-07, 4.731), (-1.118, -0.1736, 4.559), (-1.175, -0.2455, 4.144), (-1.232, -0.1736, 3.728), (-1.255, 1.772e-07, 3.556), (-1.232, 0.1736, 3.728), (-1.334, 0.1579, 4.064), (-1.298, 0.1117, 4.332), (-1.283, 2.273e-07, 4.442), (-1.298, -0.1117, 4.332), (-1.334, -0.1579, 4.064), (-1.371, -0.1117, 3.797), (-1.386, 1.957e-07, 3.687), (-1.371, 0.1117, 3.797), (-1.509, 0.05105, 4.218), (-1.497, 0.0361, 4.304), (-1.492, 2.345e-07, 4.34), (-1.497, -0.0361, 4.304), (-1.509, -0.05105, 4.218), (-1.52, -0.0361, 4.131), (-1.525, 2.243e-07, 4.096), (-1.52, 0.0361, 4.131), (0.09806, 0.3305, -0.8101), (0.3224, 0.2337, -0.6443), (0.4154, -2.683e-08, -0.5755), (0.3224, -0.2337, -0.6443), (0.09806, -0.3305, -0.8101), (-0.1263, -0.2337, -0.976), (-0.2193, -2.274e-08, -1.045), (-0.1263, 0.2337, -0.976), (0.204, 0.273, -0.9715), (0.3767, 0.1931, -0.7525), (0.4482, -3.907e-08, -0.6618), (0.3767, -0.1931, -0.7525), (0.204, -0.273, -0.9715), (0.03142, -0.1931, -1.19), (-0.04008, -4.51e-08, -1.281), (0.03142, 0.1931, -1.19), (0.3456, 0.17, -1.006), (0.4335, 0.1202, -0.7987), (0.47, -4.198e-08, -0.7128), (0.4335, -0.1202, -0.7987), (0.3456, -0.17, -1.006), (0.2576, -0.1202, -1.213), (0.2211, -5.634e-08, -1.299), (0.2576, 0.1202, -1.213), (0.4598, 0.1065, -0.9966), (0.4932, 0.07532, -0.8255), (0.507, -4.834e-08, -0.7547), (0.4932, -0.07532, -0.8255), (0.4598, -0.1065, -0.9966), (0.4265, -0.07532, -1.168), (0.4127, -6.652e-08, -1.239), (0.4265, 0.07532, -1.168), (0.5598, 0.08883, -1.042), (0.5876, 0.06281, -0.8997), (0.5992, -6.199e-08, -0.8406), (0.5876, -0.06281, -0.8997), (0.5598, -0.08883, -1.042), (0.532, -0.06281, -1.185), (0.5205, -7.716e-08, -1.244), (0.532, 0.06281, -1.185), (0.615, 0.07295, -1.072), (0.6379, 0.05158, -0.9546), (0.6473, -6.929e-08, -0.906), (0.6379, -0.05158, -0.9546), (0.615, -0.07295, -1.072), (0.5922, -0.05158, -1.189), (0.5827, -8.174e-08, -1.237), (0.5922, 0.05158, -1.189), (0.6693, 0.04665, -1.069), (0.6839, 0.03299, -0.9938), (0.69, -7.661e-08, -0.9628), (0.6839, -0.03299, -0.9938), (0.6693, -0.04665, -1.069), (0.6547, -0.03299, -1.144), (0.6487, -8.457e-08, -1.175), (0.6547, 0.03298, -1.144), (0.6948, 0.03389, -1.056), (0.7008, 0.02397, -0.9976), (0.7033, -7.924e-08, -0.9732), (0.7008, -0.02397, -0.9976), (0.6948, -0.03389, -1.056), (0.6888, -0.02397, -1.115), (0.6863, -8.666e-08, -1.139), (0.6888, 0.02397, -1.115), (0.7229, 0.0176, -1.029), (0.726, 0.01244, -0.9986), (0.7273, -8.353e-08, -0.9859), (0.726, -0.01244, -0.9986), (0.7229, -0.0176, -1.029), (0.7198, -0.01244, -1.06), (0.7185, -8.739e-08, -1.072), (0.7198, 0.01244, -1.06), (0.7449, 0.002825, -1.003), (0.7454, 0.001997, -0.9977), (0.7456, -8.712e-08, -0.9957), (0.7454, -0.001998, -0.9977), (0.7449, -0.002825, -1.003), (0.7444, -0.001998, -1.008), (0.7442, -8.774e-08, -1.01), (0.7444, 0.001997, -1.008)], [], [(1, 3, 107, 106), (4, 2, 17, 18), (1, 2, 4, 3), (3, 5, 108, 107), (6, 4, 18, 19), (3, 4, 6, 5), (5, 7, 109, 108), (8, 6, 19, 20), (5, 6, 8, 7), (7, 9, 110, 109), (10, 8, 20, 21), (7, 8, 10, 9), (9, 11, 111, 110), (12, 10, 21, 22), (9, 10, 12, 11), (11, 13, 112, 111), (14, 12, 22, 23), (11, 12, 14, 13), (13, 15, 113, 112), (16, 14, 23, 24), (13, 14, 16, 15), (15, 1, 106, 113), (2, 16, 24, 17), (15, 16, 2, 1), (18, 17, 25, 26), (19, 18, 26, 27), (20, 19, 27, 28), (21, 20, 28, 29), (22, 21, 29, 30), (23, 22, 30, 31), (24, 23, 31, 32), (17, 24, 32, 25), (26, 25, 33, 34), (27, 26, 34, 35), (28, 27, 35, 36), (29, 28, 36, 37), (30, 29, 37, 38), (31, 30, 38, 39), (32, 31, 39, 40), (25, 32, 40, 33), (34, 33, 41, 42), (35, 34, 42, 43), (36, 35, 43, 44), (37, 36, 44, 45), (38, 37, 45, 46), (39, 38, 46, 47), (40, 39, 47, 48), (33, 40, 48, 41), (42, 41, 50, 51), (43, 42, 51, 52), (44, 43, 52, 53), (45, 44, 53, 54), (46, 45, 54, 55), (47, 46, 55, 56), (48, 47, 56, 57), (41, 48, 57, 50), (51, 50, 58, 59), (52, 51, 59, 60), (53, 52, 60, 61), (54, 53, 61, 62), (55, 54, 62, 63), (56, 55, 63, 64), (57, 56, 64, 65), (50, 57, 65, 58), (59, 58, 66, 67), (60, 59, 67, 68), (61, 60, 68, 69), (62, 61, 69, 70), (63, 62, 70, 71), (64, 63, 71, 72), (65, 64, 72, 73), (58, 65, 73, 66), (67, 66, 74, 75), (68, 67, 75, 76), (69, 68, 76, 77), (70, 69, 77, 78), (71, 70, 78, 79), (72, 71, 79, 80), (73, 72, 80, 81), (66, 73, 81, 74), (75, 74, 82, 83), (76, 75, 83, 84), (77, 76, 84, 85), (78, 77, 85, 86), (79, 78, 86, 87), (80, 79, 87, 88), (81, 80, 88, 89), (74, 81, 89, 82), (83, 82, 90, 91), (84, 83, 91, 92), (85, 84, 92, 93), (86, 85, 93, 94), (87, 86, 94, 95), (88, 87, 95, 96), (89, 88, 96, 97), (82, 89, 97, 90), (91, 90, 98, 99), (92, 91, 99, 100), (93, 92, 100, 101), (94, 93, 101, 102), (95, 94, 102, 103), (96, 95, 103, 104), (97, 96, 104, 105), (90, 97, 105, 98), (49, 99, 98), (49, 100, 99), (49, 101, 100), (49, 102, 101), (49, 103, 102), (49, 104, 103), (49, 105, 104), (49, 98, 105), (106, 107, 115, 114), (107, 108, 116, 115), (108, 109, 117, 116), (109, 110, 118, 117), (110, 111, 119, 118), (111, 112, 120, 119), (112, 113, 121, 120), (113, 106, 114, 121), (114, 115, 123, 122), (115, 116, 124, 123), (116, 117, 125, 124), (117, 118, 126, 125), (118, 119, 127, 126), (119, 120, 128, 127), (120, 121, 129, 128), (121, 114, 122, 129), (122, 123, 131, 130), (123, 124, 132, 131), (124, 125, 133, 132), (125, 126, 134, 133), (126, 127, 135, 134), (127, 128, 136, 135), (128, 129, 137, 136), (129, 122, 130, 137), (130, 131, 139, 138), (131, 132, 140, 139), (132, 133, 141, 140), (133, 134, 142, 141), (134, 135, 143, 142), (135, 136, 144, 143), (136, 137, 145, 144), (137, 130, 138, 145), (138, 139, 147, 146), (139, 140, 148, 147), (140, 141, 149, 148), (141, 142, 150, 149), (142, 143, 151, 150), (143, 144, 152, 151), (144, 145, 153, 152), (145, 138, 146, 153), (146, 147, 155, 154), (147, 148, 156, 155), (148, 149, 157, 156), (149, 150, 158, 157), (150, 151, 159, 158), (151, 152, 160, 159), (152, 153, 161, 160), (153, 146, 154, 161), (154, 155, 163, 162), (155, 156, 164, 163), (156, 157, 165, 164), (157, 158, 166, 165), (158, 159, 167, 166), (159, 160, 168, 167), (160, 161, 169, 168), (161, 154, 162, 169), (162, 163, 171, 170), (163, 164, 172, 171), (164, 165, 173, 172), (165, 166, 174, 173), (166, 167, 175, 174), (167, 168, 176, 175), (168, 169, 177, 176), (169, 162, 170, 177), (170, 171, 179, 178), (171, 172, 180, 179), (172, 173, 181, 180), (173, 174, 182, 181), (174, 175, 183, 182), (175, 176, 184, 183), (176, 177, 185, 184), (177, 170, 178, 185), (0, 178, 179), (0, 179, 180), (0, 180, 181), (0, 181, 182), (0, 182, 183), (0, 183, 184), (0, 184, 185), (0, 185, 178)])
me_cylinder.use_remesh_preserve_volume = False
me_cylinder.use_remesh_preserve_attributes = False
me_cylinder.use_mirror_vertex_groups = False
me_cylinder.update()

# ---- objects
ob_cylinder = bpy.data.objects.new('Cylinder', me_cylinder_005)
ob_legl_001 = bpy.data.objects.new('LegL.001', me_cylinder_004)
ob_wingl_001 = bpy.data.objects.new('WingL.001', me_cylinder_003)
ob_wingl = bpy.data.objects.new('WingL', me_cylinder_002)
ob_legl = bpy.data.objects.new('LegL', me_cylinder_001)
ob_body = bpy.data.objects.new('Body', me_cylinder)
ob_ref = bpy.data.objects.new('Ref', None)

# ---- transforms, parenting, visibility, modifiers, constraints
ob_cylinder.location = (0.3618, 0.0, 1.542)
ob_cylinder.rotation_euler = (4.082e-07, 1.321, 5.257e-07)
ob_cylinder.scale = (0.1455, 0.6858, 0.3339)
ob_cylinder.lineart.crease_threshold = 0.0
ob_legl_001.location = (-0.6271, 0.2284, 1.005)
ob_legl_001.rotation_euler = (1.957e-08, -0.5097, -7.511e-08)
ob_legl_001.scale = (0.3422, 0.2981, 0.3454)
ob_legl_001.lineart.crease_threshold = 0.0
ob_wingl_001.location = (-0.7664, 0.3541, 1.859)
ob_wingl_001.rotation_euler = (0.782, -0.7825, -0.6745)
ob_wingl_001.scale = (0.6126, 0.1577, 0.4052)
ob_wingl_001.lineart.crease_threshold = 0.0
ob_wingl.location = (-0.7644, -0.3605, 1.864)
ob_wingl.rotation_euler = (-0.683, -0.8866, 0.5026)
ob_wingl.scale = (0.6126, 0.1577, 0.4052)
ob_wingl.lineart.crease_threshold = 0.0
ob_legl.location = (-0.6271, -0.2128, 1.005)
ob_legl.rotation_euler = (1.957e-08, -0.5097, -7.511e-08)
ob_legl.scale = (0.3422, 0.2981, 0.3454)
ob_legl.lineart.crease_threshold = 0.0
ob_body.location = (-1.309, 0.0, 2.472)
ob_body.rotation_euler = (-3.654e-08, -0.2957, -1.249e-07)
ob_body.scale = (-0.8551, 0.5819, -0.3376)
ob_body.lineart.crease_threshold = 0.0
ob_ref.location = (-2.152, 0.0, 0.0)
ob_ref.rotation_euler = (1.571, 0.0, 0.0)
ob_ref.scale = (4.582, 4.582, 4.582)
ob_ref.empty_display_type = 'IMAGE'
ob_ref.empty_image_offset = (0.0, 0.0)
ob_ref.hide_viewport = True
ob_ref.lineart.crease_threshold = 0.0

# ---- collection membership
col_collection_1.objects.link(ob_cylinder)
col_collection_1.objects.link(ob_legl_001)
col_collection_1.objects.link(ob_wingl_001)
col_collection_1.objects.link(ob_wingl)
col_collection_1.objects.link(ob_legl)
col_collection_1.objects.link(ob_body)
col_collection_1.objects.link(ob_ref)

# ---- scene / render settings (as saved in the file)
scene.frame_start = 1; scene.frame_end = 250; scene.frame_set(1)
scene.render.engine = 'BLENDER_EEVEE_NEXT'
scene.render.resolution_percentage = 50
scene.render.dither_intensity = 0.0
scene.cycles.use_denoising = False
scene.cycles.samples = 10
scene.cycles.sampling_pattern = 'TABULATED_SOBOL'
scene.cycles.light_sampling_threshold = 0.0
scene.cycles.use_adaptive_sampling = False
scene.cycles.use_light_tree = False
scene.cycles.blur_glossy = 0.0
scene.cycles.volume_bounces = 1
scene.cycles.pixel_filter_type = 'GAUSSIAN'
scene.cycles.sample_clamp_indirect = 0.0
scene.view_settings.view_transform = 'Standard'
bpy.context.view_layer.update()

# ---- added for rendering (the .blend has no active camera and no usable light): camera, sun
cam_auto = bpy.data.cameras.new('AutoCamera')
cam_auto.lens = 50.0
cam_auto.sensor_width = 36.0
cam_auto.clip_end = 1000.0
ob_auto_camera = bpy.data.objects.new('AutoCamera', cam_auto)
scene.collection.objects.link(ob_auto_camera)
ob_auto_camera.location = (5.40039, -6.29954, 5.93614)
ob_auto_camera.rotation_euler = (1.09748, -7.21219e-08, 0.694738)
scene.camera = ob_auto_camera
light_auto_sun = bpy.data.lights.new('AutoSun', 'SUN')
light_auto_sun.energy = 3.0
light_auto_sun.angle = 0.0523599
ob_auto_sun = bpy.data.objects.new('AutoSun', light_auto_sun)
scene.collection.objects.link(ob_auto_sun)
ob_auto_sun.rotation_euler = (0.872665, 0.174533, 0.523599)
bpy.context.view_layer.update()
